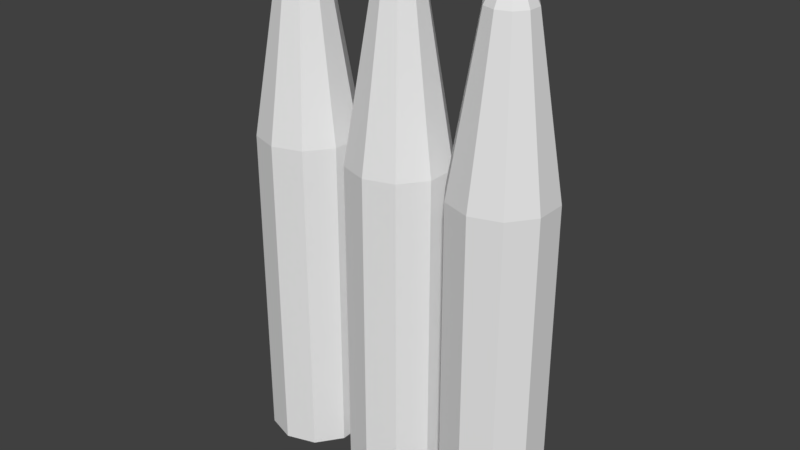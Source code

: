 # Source: Ammo.blend  (saved by Blender 2.79.0; exported with 4.5.12 LTS)
import bpy
from mathutils import Matrix  # noqa: F401  (used for matrix-valued properties, if any)

bpy.ops.wm.read_factory_settings(use_empty=True)
scene = bpy.context.scene
scene.name = 'Scene'

# ---- collections
col_collection_1 = bpy.data.collections.new('Collection 1'); scene.collection.children.link(col_collection_1)

# ---- world
world_world = bpy.data.worlds.new('World'); scene.world = world_world
world_world.color = (0.05088, 0.05088, 0.05088)
world_world.use_sun_shadow = False
world_world.sun_shadow_jitter_overblur = 0.0
world_world.cycles.sampling_method = 'MANUAL'

# ---- meshes
me_circle = bpy.data.meshes.new('Circle')
me_circle.from_pydata([(0.01187, 0.07405, 0.002648), (-0.03166, 0.05991, 0.002648), (-0.05856, 0.02288, 0.002648), (-0.05856, -0.02288, 0.002648), (-0.03166, -0.05991, 0.002648), (0.01187, -0.07405, 0.002648), (0.05539, -0.05991, 0.002648), (0.08229, -0.02288, 0.002648), (0.08229, 0.02288, 0.002648), (0.05539, 0.05991, 0.002648), (0.01187, 0.07405, 0.4844), (-0.03166, 0.05991, 0.4844), (-0.05856, 0.02288, 0.4844), (-0.05856, -0.02288, 0.4844), (-0.03166, -0.05991, 0.4844), (0.01187, -0.07405, 0.4844), (0.05539, -0.05991, 0.4844), (0.08229, -0.02288, 0.4844), (0.08229, 0.02288, 0.4844), (0.05539, 0.05991, 0.4844), (0.01187, 0.03406, 0.7234), (-0.008155, 0.02756, 0.7234), (-0.02053, 0.01053, 0.7234), (-0.02053, -0.01053, 0.7234), (-0.008155, -0.02756, 0.7234), (0.01187, -0.03406, 0.7234), (0.03189, -0.02756, 0.7234), (0.04426, -0.01053, 0.7234), (0.04426, 0.01053, 0.7234), (0.03189, 0.02756, 0.7234), (0.01187, 0.006182, 0.7785), (0.008233, 0.005002, 0.7785), (0.005987, 0.00191, 0.7785), (0.005987, -0.00191, 0.7785), (0.008233, -0.005002, 0.7785), (0.01187, -0.006182, 0.7785), (0.0155, -0.005002, 0.7785), (0.01775, -0.00191, 0.7785), (0.01775, 0.00191, 0.7785), (0.0155, 0.005002, 0.7785)], [], [(1, 0, 9, 8, 7, 6, 5, 4, 3, 2), (14, 15, 25, 24), (7, 8, 18, 17), (4, 5, 15, 14), (1, 2, 12, 11), (8, 9, 19, 18), (5, 6, 16, 15), (2, 3, 13, 12), (9, 0, 10, 19), (6, 7, 17, 16), (3, 4, 14, 13), (0, 1, 11, 10), (21, 22, 32, 31), (11, 12, 22, 21), (18, 19, 29, 28), (15, 16, 26, 25), (12, 13, 23, 22), (19, 10, 20, 29), (16, 17, 27, 26), (13, 14, 24, 23), (10, 11, 21, 20), (17, 18, 28, 27), (31, 32, 33, 34, 35, 36, 37, 38, 39, 30), (28, 29, 39, 38), (25, 26, 36, 35), (22, 23, 33, 32), (29, 20, 30, 39), (26, 27, 37, 36), (23, 24, 34, 33), (20, 21, 31, 30), (27, 28, 38, 37), (24, 25, 35, 34)])
me_circle.use_remesh_preserve_volume = False
me_circle.use_remesh_preserve_attributes = False
me_circle.use_mirror_vertex_groups = False
me_circle.update()
me_circle_001 = bpy.data.meshes.new('Circle.001')
me_circle_001.from_pydata([(0.01187, 0.07405, 0.002648), (-0.03166, 0.05991, 0.002648), (-0.05856, 0.02288, 0.002648), (-0.05856, -0.02288, 0.002648), (-0.03166, -0.05991, 0.002648), (0.01187, -0.07405, 0.002648), (0.05539, -0.05991, 0.002648), (0.08229, -0.02288, 0.002648), (0.08229, 0.02288, 0.002648), (0.05539, 0.05991, 0.002648), (0.01187, 0.07405, 0.4844), (-0.03166, 0.05991, 0.4844), (-0.05856, 0.02288, 0.4844), (-0.05856, -0.02288, 0.4844), (-0.03166, -0.05991, 0.4844), (0.01187, -0.07405, 0.4844), (0.05539, -0.05991, 0.4844), (0.08229, -0.02288, 0.4844), (0.08229, 0.02288, 0.4844), (0.05539, 0.05991, 0.4844), (0.01187, 0.03406, 0.7234), (-0.008155, 0.02756, 0.7234), (-0.02053, 0.01053, 0.7234), (-0.02053, -0.01053, 0.7234), (-0.008155, -0.02756, 0.7234), (0.01187, -0.03406, 0.7234), (0.03189, -0.02756, 0.7234), (0.04426, -0.01053, 0.7234), (0.04426, 0.01053, 0.7234), (0.03189, 0.02756, 0.7234), (0.01187, 0.006182, 0.7785), (0.008233, 0.005002, 0.7785), (0.005987, 0.00191, 0.7785), (0.005987, -0.00191, 0.7785), (0.008233, -0.005002, 0.7785), (0.01187, -0.006182, 0.7785), (0.0155, -0.005002, 0.7785), (0.01775, -0.00191, 0.7785), (0.01775, 0.00191, 0.7785), (0.0155, 0.005002, 0.7785)], [], [(1, 0, 9, 8, 7, 6, 5, 4, 3, 2), (14, 15, 25, 24), (7, 8, 18, 17), (4, 5, 15, 14), (1, 2, 12, 11), (8, 9, 19, 18), (5, 6, 16, 15), (2, 3, 13, 12), (9, 0, 10, 19), (6, 7, 17, 16), (3, 4, 14, 13), (0, 1, 11, 10), (21, 22, 32, 31), (11, 12, 22, 21), (18, 19, 29, 28), (15, 16, 26, 25), (12, 13, 23, 22), (19, 10, 20, 29), (16, 17, 27, 26), (13, 14, 24, 23), (10, 11, 21, 20), (17, 18, 28, 27), (31, 32, 33, 34, 35, 36, 37, 38, 39, 30), (28, 29, 39, 38), (25, 26, 36, 35), (22, 23, 33, 32), (29, 20, 30, 39), (26, 27, 37, 36), (23, 24, 34, 33), (20, 21, 31, 30), (27, 28, 38, 37), (24, 25, 35, 34)])
me_circle_001.use_remesh_preserve_volume = False
me_circle_001.use_remesh_preserve_attributes = False
me_circle_001.use_mirror_vertex_groups = False
me_circle_001.update()
me_circle_002 = bpy.data.meshes.new('Circle.002')
me_circle_002.from_pydata([(0.01187, 0.07405, 0.002648), (-0.03166, 0.05991, 0.002648), (-0.05856, 0.02288, 0.002648), (-0.05856, -0.02288, 0.002648), (-0.03166, -0.05991, 0.002648), (0.01187, -0.07405, 0.002648), (0.05539, -0.05991, 0.002648), (0.08229, -0.02288, 0.002648), (0.08229, 0.02288, 0.002648), (0.05539, 0.05991, 0.002648), (0.01187, 0.07405, 0.4844), (-0.03166, 0.05991, 0.4844), (-0.05856, 0.02288, 0.4844), (-0.05856, -0.02288, 0.4844), (-0.03166, -0.05991, 0.4844), (0.01187, -0.07405, 0.4844), (0.05539, -0.05991, 0.4844), (0.08229, -0.02288, 0.4844), (0.08229, 0.02288, 0.4844), (0.05539, 0.05991, 0.4844), (0.01187, 0.03406, 0.7234), (-0.008155, 0.02756, 0.7234), (-0.02053, 0.01053, 0.7234), (-0.02053, -0.01053, 0.7234), (-0.008155, -0.02756, 0.7234), (0.01187, -0.03406, 0.7234), (0.03189, -0.02756, 0.7234), (0.04426, -0.01053, 0.7234), (0.04426, 0.01053, 0.7234), (0.03189, 0.02756, 0.7234), (0.01187, 0.006182, 0.7785), (0.008233, 0.005002, 0.7785), (0.005987, 0.00191, 0.7785), (0.005987, -0.00191, 0.7785), (0.008233, -0.005002, 0.7785), (0.01187, -0.006182, 0.7785), (0.0155, -0.005002, 0.7785), (0.01775, -0.00191, 0.7785), (0.01775, 0.00191, 0.7785), (0.0155, 0.005002, 0.7785)], [], [(1, 0, 9, 8, 7, 6, 5, 4, 3, 2), (14, 15, 25, 24), (7, 8, 18, 17), (4, 5, 15, 14), (1, 2, 12, 11), (8, 9, 19, 18), (5, 6, 16, 15), (2, 3, 13, 12), (9, 0, 10, 19), (6, 7, 17, 16), (3, 4, 14, 13), (0, 1, 11, 10), (21, 22, 32, 31), (11, 12, 22, 21), (18, 19, 29, 28), (15, 16, 26, 25), (12, 13, 23, 22), (19, 10, 20, 29), (16, 17, 27, 26), (13, 14, 24, 23), (10, 11, 21, 20), (17, 18, 28, 27), (31, 32, 33, 34, 35, 36, 37, 38, 39, 30), (28, 29, 39, 38), (25, 26, 36, 35), (22, 23, 33, 32), (29, 20, 30, 39), (26, 27, 37, 36), (23, 24, 34, 33), (20, 21, 31, 30), (27, 28, 38, 37), (24, 25, 35, 34)])
me_circle_002.use_remesh_preserve_volume = False
me_circle_002.use_remesh_preserve_attributes = False
me_circle_002.use_mirror_vertex_groups = False
me_circle_002.update()

# ---- objects
ob_circle = bpy.data.objects.new('Circle', me_circle)
ob_circle_001 = bpy.data.objects.new('Circle.001', me_circle_001)
ob_circle_002 = bpy.data.objects.new('Circle.002', me_circle_002)

# ---- transforms, parenting, visibility, modifiers, constraints
ob_circle.location = (-0.1794, 0.0, 0.0)
ob_circle.lineart.crease_threshold = 0.0
ob_circle_001.location = (-0.01761, 0.0, 0.0)
ob_circle_001.lineart.crease_threshold = 0.0
ob_circle_002.location = (0.1458, 0.0, 0.0)
ob_circle_002.lineart.crease_threshold = 0.0

# ---- collection membership
col_collection_1.objects.link(ob_circle)
col_collection_1.objects.link(ob_circle_001)
col_collection_1.objects.link(ob_circle_002)

# ---- scene / render settings (as saved in the file)
scene.frame_start = 1; scene.frame_end = 250; scene.frame_set(1)
scene.render.engine = 'BLENDER_EEVEE_NEXT'
scene.render.resolution_percentage = 50
scene.render.dither_intensity = 0.0
scene.cycles.use_denoising = False
scene.cycles.samples = 128
scene.cycles.sampling_pattern = 'TABULATED_SOBOL'
scene.cycles.use_adaptive_sampling = False
scene.cycles.use_light_tree = False
scene.cycles.blur_glossy = 0.0
scene.cycles.sample_clamp_indirect = 0.0
scene.view_settings.view_transform = 'Standard'
bpy.context.view_layer.update()

# ---- added for rendering (the .blend has no active camera and no usable light): camera, sun
cam_auto = bpy.data.cameras.new('AutoCamera')
cam_auto.lens = 50.0
cam_auto.sensor_width = 36.0
cam_auto.clip_end = 1000.0
ob_auto_camera = bpy.data.objects.new('AutoCamera', cam_auto)
scene.collection.objects.link(ob_auto_camera)
ob_auto_camera.location = (0.843578, -1.01825, 1.06941)
ob_auto_camera.rotation_euler = (1.09748, -7.21219e-08, 0.694738)
scene.camera = ob_auto_camera
light_auto_sun = bpy.data.lights.new('AutoSun', 'SUN')
light_auto_sun.energy = 3.0
light_auto_sun.angle = 0.0523599
ob_auto_sun = bpy.data.objects.new('AutoSun', light_auto_sun)
scene.collection.objects.link(ob_auto_sun)
ob_auto_sun.rotation_euler = (0.872665, 0.174533, 0.523599)
bpy.context.view_layer.update()

